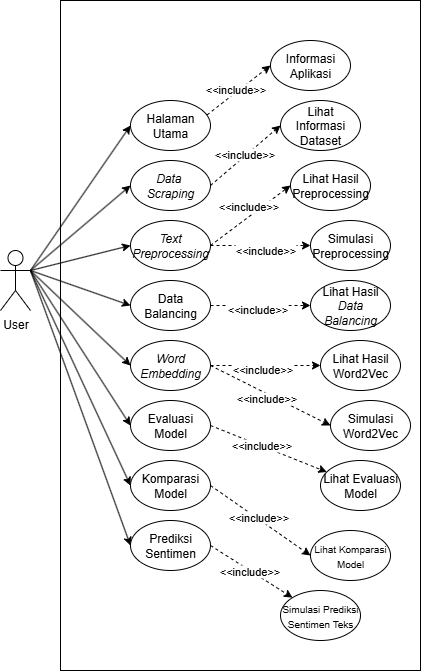

The diagram above was exported from draw.io. Its source (the exported page's mxGraphModel, read from the mxfile embedded in the PNG):
<mxGraphModel dx="1011" dy="1538" grid="1" gridSize="10" guides="1" tooltips="1" connect="1" arrows="1" fold="1" page="1" pageScale="1" pageWidth="827" pageHeight="1169" math="0" shadow="0">
  <root>
    <mxCell id="0" />
    <mxCell id="1" parent="0" />
    <mxCell id="0OCVUu5FXyw5_t4E81jq-3" value="" style="rounded=0;whiteSpace=wrap;html=1;movable=0;resizable=0;rotatable=0;deletable=0;editable=0;locked=1;connectable=0;" parent="1" vertex="1">
      <mxGeometry x="180" y="-50" width="360" height="670" as="geometry" />
    </mxCell>
    <mxCell id="0OCVUu5FXyw5_t4E81jq-23" style="rounded=0;orthogonalLoop=1;jettySize=auto;html=1;exitX=1;exitY=0.3333333333333333;exitDx=0;exitDy=0;exitPerimeter=0;entryX=0;entryY=0.5;entryDx=0;entryDy=0;" parent="1" source="0OCVUu5FXyw5_t4E81jq-1" target="0OCVUu5FXyw5_t4E81jq-4" edge="1">
      <mxGeometry relative="1" as="geometry" />
    </mxCell>
    <mxCell id="0OCVUu5FXyw5_t4E81jq-25" style="rounded=0;orthogonalLoop=1;jettySize=auto;html=1;exitX=1;exitY=0.3333333333333333;exitDx=0;exitDy=0;exitPerimeter=0;entryX=0;entryY=0.5;entryDx=0;entryDy=0;" parent="1" source="0OCVUu5FXyw5_t4E81jq-1" target="0OCVUu5FXyw5_t4E81jq-6" edge="1">
      <mxGeometry relative="1" as="geometry">
        <mxPoint x="210" y="210" as="targetPoint" />
      </mxGeometry>
    </mxCell>
    <mxCell id="0OCVUu5FXyw5_t4E81jq-26" style="rounded=0;orthogonalLoop=1;jettySize=auto;html=1;exitX=1;exitY=0.3333333333333333;exitDx=0;exitDy=0;exitPerimeter=0;entryX=0;entryY=0.5;entryDx=0;entryDy=0;" parent="1" source="0OCVUu5FXyw5_t4E81jq-1" target="0OCVUu5FXyw5_t4E81jq-10" edge="1">
      <mxGeometry relative="1" as="geometry" />
    </mxCell>
    <mxCell id="0OCVUu5FXyw5_t4E81jq-28" style="rounded=0;orthogonalLoop=1;jettySize=auto;html=1;exitX=1;exitY=0.3333333333333333;exitDx=0;exitDy=0;exitPerimeter=0;entryX=0;entryY=0.5;entryDx=0;entryDy=0;" parent="1" source="0OCVUu5FXyw5_t4E81jq-1" target="0OCVUu5FXyw5_t4E81jq-8" edge="1">
      <mxGeometry relative="1" as="geometry" />
    </mxCell>
    <mxCell id="0OCVUu5FXyw5_t4E81jq-29" style="rounded=0;orthogonalLoop=1;jettySize=auto;html=1;exitX=1;exitY=0.3333333333333333;exitDx=0;exitDy=0;exitPerimeter=0;entryX=0;entryY=0.5;entryDx=0;entryDy=0;" parent="1" source="0OCVUu5FXyw5_t4E81jq-1" target="0OCVUu5FXyw5_t4E81jq-9" edge="1">
      <mxGeometry relative="1" as="geometry" />
    </mxCell>
    <mxCell id="0OCVUu5FXyw5_t4E81jq-30" style="rounded=0;orthogonalLoop=1;jettySize=auto;html=1;exitX=1;exitY=0.3333333333333333;exitDx=0;exitDy=0;exitPerimeter=0;entryX=0;entryY=0.5;entryDx=0;entryDy=0;" parent="1" source="0OCVUu5FXyw5_t4E81jq-1" target="0OCVUu5FXyw5_t4E81jq-11" edge="1">
      <mxGeometry relative="1" as="geometry" />
    </mxCell>
    <mxCell id="0OCVUu5FXyw5_t4E81jq-31" style="rounded=0;orthogonalLoop=1;jettySize=auto;html=1;exitX=1;exitY=0.3333333333333333;exitDx=0;exitDy=0;exitPerimeter=0;entryX=0;entryY=0.5;entryDx=0;entryDy=0;" parent="1" source="0OCVUu5FXyw5_t4E81jq-1" target="0OCVUu5FXyw5_t4E81jq-12" edge="1">
      <mxGeometry relative="1" as="geometry" />
    </mxCell>
    <mxCell id="0OCVUu5FXyw5_t4E81jq-1" value="User" style="shape=umlActor;verticalLabelPosition=bottom;verticalAlign=top;html=1;outlineConnect=0;" parent="1" vertex="1">
      <mxGeometry x="120" y="200" width="30" height="60" as="geometry" />
    </mxCell>
    <mxCell id="0OCVUu5FXyw5_t4E81jq-32" style="rounded=0;orthogonalLoop=1;jettySize=auto;html=1;exitX=0.957;exitY=0.288;exitDx=0;exitDy=0;entryX=0;entryY=0.5;entryDx=0;entryDy=0;dashed=1;exitPerimeter=0;" parent="1" source="0OCVUu5FXyw5_t4E81jq-4" target="0OCVUu5FXyw5_t4E81jq-13" edge="1">
      <mxGeometry relative="1" as="geometry" />
    </mxCell>
    <mxCell id="0OCVUu5FXyw5_t4E81jq-46" value="&amp;lt;&amp;lt;include&amp;gt;&amp;gt;" style="edgeLabel;html=1;align=center;verticalAlign=middle;resizable=0;points=[];" parent="0OCVUu5FXyw5_t4E81jq-32" connectable="0" vertex="1">
      <mxGeometry x="-0.0467" y="3" relative="1" as="geometry">
        <mxPoint as="offset" />
      </mxGeometry>
    </mxCell>
    <mxCell id="0OCVUu5FXyw5_t4E81jq-4" value="Halaman Utama" style="ellipse;whiteSpace=wrap;html=1;" parent="1" vertex="1">
      <mxGeometry x="250" y="50" width="80" height="50" as="geometry" />
    </mxCell>
    <mxCell id="0OCVUu5FXyw5_t4E81jq-6" value="&lt;i&gt;Data&amp;nbsp;&lt;/i&gt;&lt;div&gt;&lt;i&gt;Scraping&lt;/i&gt;&lt;/div&gt;" style="ellipse;whiteSpace=wrap;html=1;" parent="1" vertex="1">
      <mxGeometry x="250" y="110" width="80" height="50" as="geometry" />
    </mxCell>
    <mxCell id="0OCVUu5FXyw5_t4E81jq-8" value="&lt;i&gt;Word Embedding&lt;/i&gt;" style="ellipse;whiteSpace=wrap;html=1;" parent="1" vertex="1">
      <mxGeometry x="250" y="290" width="80" height="50" as="geometry" />
    </mxCell>
    <mxCell id="0OCVUu5FXyw5_t4E81jq-9" value="Evaluasi Model" style="ellipse;whiteSpace=wrap;html=1;" parent="1" vertex="1">
      <mxGeometry x="250" y="350" width="80" height="50" as="geometry" />
    </mxCell>
    <mxCell id="0OCVUu5FXyw5_t4E81jq-10" value="&lt;i&gt;Text Preprocessing&lt;/i&gt;" style="ellipse;whiteSpace=wrap;html=1;" parent="1" vertex="1">
      <mxGeometry x="250" y="170" width="80" height="50" as="geometry" />
    </mxCell>
    <mxCell id="0OCVUu5FXyw5_t4E81jq-11" value="Komparasi Model" style="ellipse;whiteSpace=wrap;html=1;" parent="1" vertex="1">
      <mxGeometry x="250" y="410" width="80" height="50" as="geometry" />
    </mxCell>
    <mxCell id="0OCVUu5FXyw5_t4E81jq-12" value="Prediksi Sentimen" style="ellipse;whiteSpace=wrap;html=1;" parent="1" vertex="1">
      <mxGeometry x="250" y="470" width="80" height="50" as="geometry" />
    </mxCell>
    <mxCell id="0OCVUu5FXyw5_t4E81jq-13" value="Informasi Aplikasi" style="ellipse;whiteSpace=wrap;html=1;" parent="1" vertex="1">
      <mxGeometry x="390" y="-10" width="80" height="50" as="geometry" />
    </mxCell>
    <mxCell id="0OCVUu5FXyw5_t4E81jq-15" value="Lihat Informasi Dataset" style="ellipse;whiteSpace=wrap;html=1;" parent="1" vertex="1">
      <mxGeometry x="400" y="50" width="80" height="50" as="geometry" />
    </mxCell>
    <mxCell id="0OCVUu5FXyw5_t4E81jq-16" value="Lihat Hasil Preprocessing" style="ellipse;whiteSpace=wrap;html=1;" parent="1" vertex="1">
      <mxGeometry x="410" y="110" width="80" height="50" as="geometry" />
    </mxCell>
    <mxCell id="0OCVUu5FXyw5_t4E81jq-17" value="Simulasi Preprocessing" style="ellipse;whiteSpace=wrap;html=1;" parent="1" vertex="1">
      <mxGeometry x="430" y="170" width="80" height="50" as="geometry" />
    </mxCell>
    <mxCell id="0OCVUu5FXyw5_t4E81jq-18" value="Lihat Hasil&lt;br&gt;Word2Vec" style="ellipse;whiteSpace=wrap;html=1;" parent="1" vertex="1">
      <mxGeometry x="440" y="290" width="80" height="50" as="geometry" />
    </mxCell>
    <mxCell id="0OCVUu5FXyw5_t4E81jq-19" value="Lihat Evaluasi Model" style="ellipse;whiteSpace=wrap;html=1;" parent="1" vertex="1">
      <mxGeometry x="440" y="410" width="80" height="50" as="geometry" />
    </mxCell>
    <mxCell id="0OCVUu5FXyw5_t4E81jq-21" value="&lt;font size=&quot;1&quot;&gt;Lihat Komparasi Model&lt;/font&gt;" style="ellipse;whiteSpace=wrap;html=1;" parent="1" vertex="1">
      <mxGeometry x="430" y="480" width="80" height="50" as="geometry" />
    </mxCell>
    <mxCell id="0OCVUu5FXyw5_t4E81jq-22" value="&lt;font style=&quot;font-size: 10px;&quot;&gt;Simulasi Prediksi Sentimen Teks&lt;/font&gt;" style="ellipse;whiteSpace=wrap;html=1;" parent="1" vertex="1">
      <mxGeometry x="400" y="540" width="80" height="50" as="geometry" />
    </mxCell>
    <mxCell id="0OCVUu5FXyw5_t4E81jq-34" style="rounded=0;orthogonalLoop=1;jettySize=auto;html=1;exitX=1;exitY=0.5;exitDx=0;exitDy=0;dashed=1;entryX=0;entryY=0.5;entryDx=0;entryDy=0;" parent="1" source="0OCVUu5FXyw5_t4E81jq-6" target="0OCVUu5FXyw5_t4E81jq-15" edge="1">
      <mxGeometry relative="1" as="geometry">
        <mxPoint x="350" y="180" as="sourcePoint" />
        <mxPoint x="410" y="130" as="targetPoint" />
        <Array as="points" />
      </mxGeometry>
    </mxCell>
    <mxCell id="0OCVUu5FXyw5_t4E81jq-48" value="&amp;lt;&amp;lt;include&amp;gt;&amp;gt;" style="edgeLabel;html=1;align=center;verticalAlign=middle;resizable=0;points=[];" parent="0OCVUu5FXyw5_t4E81jq-34" connectable="0" vertex="1">
      <mxGeometry x="0.0086" y="2" relative="1" as="geometry">
        <mxPoint as="offset" />
      </mxGeometry>
    </mxCell>
    <mxCell id="0OCVUu5FXyw5_t4E81jq-36" style="rounded=0;orthogonalLoop=1;jettySize=auto;html=1;exitX=1;exitY=0.5;exitDx=0;exitDy=0;dashed=1;entryX=0;entryY=0.5;entryDx=0;entryDy=0;" parent="1" source="0OCVUu5FXyw5_t4E81jq-10" target="0OCVUu5FXyw5_t4E81jq-16" edge="1">
      <mxGeometry relative="1" as="geometry">
        <mxPoint x="330" y="280" as="sourcePoint" />
        <mxPoint x="414" y="210" as="targetPoint" />
        <Array as="points" />
      </mxGeometry>
    </mxCell>
    <mxCell id="0OCVUu5FXyw5_t4E81jq-49" value="&amp;lt;&amp;lt;include&amp;gt;&amp;gt;" style="edgeLabel;html=1;align=center;verticalAlign=middle;resizable=0;points=[];" parent="0OCVUu5FXyw5_t4E81jq-36" connectable="0" vertex="1">
      <mxGeometry x="0.1595" y="-2" relative="1" as="geometry">
        <mxPoint x="-10" y="-6" as="offset" />
      </mxGeometry>
    </mxCell>
    <mxCell id="0OCVUu5FXyw5_t4E81jq-37" style="rounded=0;orthogonalLoop=1;jettySize=auto;html=1;exitX=1;exitY=0.5;exitDx=0;exitDy=0;dashed=1;" parent="1" source="0OCVUu5FXyw5_t4E81jq-10" target="0OCVUu5FXyw5_t4E81jq-17" edge="1">
      <mxGeometry relative="1" as="geometry">
        <mxPoint x="350" y="290" as="sourcePoint" />
        <mxPoint x="434" y="220" as="targetPoint" />
        <Array as="points" />
      </mxGeometry>
    </mxCell>
    <mxCell id="0OCVUu5FXyw5_t4E81jq-50" value="&amp;lt;&amp;lt;include&amp;gt;&amp;gt;" style="edgeLabel;html=1;align=center;verticalAlign=middle;resizable=0;points=[];" parent="0OCVUu5FXyw5_t4E81jq-37" connectable="0" vertex="1">
      <mxGeometry x="0.0763" y="-1" relative="1" as="geometry">
        <mxPoint y="3" as="offset" />
      </mxGeometry>
    </mxCell>
    <mxCell id="0OCVUu5FXyw5_t4E81jq-38" style="rounded=0;orthogonalLoop=1;jettySize=auto;html=1;exitX=1;exitY=0.5;exitDx=0;exitDy=0;dashed=1;" parent="1" source="0OCVUu5FXyw5_t4E81jq-8" target="0OCVUu5FXyw5_t4E81jq-18" edge="1">
      <mxGeometry relative="1" as="geometry">
        <mxPoint x="370" y="257" as="sourcePoint" />
        <mxPoint x="454" y="250" as="targetPoint" />
        <Array as="points" />
      </mxGeometry>
    </mxCell>
    <mxCell id="0OCVUu5FXyw5_t4E81jq-51" value="&amp;lt;&amp;lt;include&amp;gt;&amp;gt;" style="edgeLabel;html=1;align=center;verticalAlign=middle;resizable=0;points=[];" parent="0OCVUu5FXyw5_t4E81jq-38" connectable="0" vertex="1">
      <mxGeometry x="-0.0219" y="-1" relative="1" as="geometry">
        <mxPoint x="-3" y="2" as="offset" />
      </mxGeometry>
    </mxCell>
    <mxCell id="0OCVUu5FXyw5_t4E81jq-39" style="rounded=0;orthogonalLoop=1;jettySize=auto;html=1;exitX=1;exitY=0.5;exitDx=0;exitDy=0;dashed=1;" parent="1" source="0OCVUu5FXyw5_t4E81jq-9" target="0OCVUu5FXyw5_t4E81jq-19" edge="1">
      <mxGeometry relative="1" as="geometry">
        <mxPoint x="380" y="357" as="sourcePoint" />
        <mxPoint x="464" y="350" as="targetPoint" />
        <Array as="points" />
      </mxGeometry>
    </mxCell>
    <mxCell id="0OCVUu5FXyw5_t4E81jq-52" value="&amp;lt;&amp;lt;include&amp;gt;&amp;gt;" style="edgeLabel;html=1;align=center;verticalAlign=middle;resizable=0;points=[];" parent="0OCVUu5FXyw5_t4E81jq-39" connectable="0" vertex="1">
      <mxGeometry x="-0.1327" y="1" relative="1" as="geometry">
        <mxPoint as="offset" />
      </mxGeometry>
    </mxCell>
    <mxCell id="0OCVUu5FXyw5_t4E81jq-40" style="rounded=0;orthogonalLoop=1;jettySize=auto;html=1;exitX=1;exitY=0.5;exitDx=0;exitDy=0;dashed=1;entryX=0;entryY=0.5;entryDx=0;entryDy=0;" parent="1" source="0OCVUu5FXyw5_t4E81jq-11" target="0OCVUu5FXyw5_t4E81jq-21" edge="1">
      <mxGeometry relative="1" as="geometry">
        <mxPoint x="350" y="437" as="sourcePoint" />
        <mxPoint x="434" y="430" as="targetPoint" />
        <Array as="points" />
      </mxGeometry>
    </mxCell>
    <mxCell id="0OCVUu5FXyw5_t4E81jq-54" value="&amp;lt;&amp;lt;include&amp;gt;&amp;gt;" style="edgeLabel;html=1;align=center;verticalAlign=middle;resizable=0;points=[];" parent="0OCVUu5FXyw5_t4E81jq-40" connectable="0" vertex="1">
      <mxGeometry x="-0.0809" y="1" relative="1" as="geometry">
        <mxPoint x="1" as="offset" />
      </mxGeometry>
    </mxCell>
    <mxCell id="0OCVUu5FXyw5_t4E81jq-42" style="rounded=0;orthogonalLoop=1;jettySize=auto;html=1;exitX=1;exitY=0.5;exitDx=0;exitDy=0;dashed=1;" parent="1" source="0OCVUu5FXyw5_t4E81jq-12" target="0OCVUu5FXyw5_t4E81jq-22" edge="1">
      <mxGeometry relative="1" as="geometry">
        <mxPoint x="370" y="450" as="sourcePoint" />
        <mxPoint x="464" y="500" as="targetPoint" />
        <Array as="points" />
      </mxGeometry>
    </mxCell>
    <mxCell id="0OCVUu5FXyw5_t4E81jq-55" value="&amp;lt;&amp;lt;include&amp;gt;&amp;gt;" style="edgeLabel;html=1;align=center;verticalAlign=middle;resizable=0;points=[];" parent="0OCVUu5FXyw5_t4E81jq-42" connectable="0" vertex="1">
      <mxGeometry x="-0.0531" y="-1" relative="1" as="geometry">
        <mxPoint as="offset" />
      </mxGeometry>
    </mxCell>
    <mxCell id="FVEnoPVfaBaxWP3X3XDs-5" value="Data Balancing" style="ellipse;whiteSpace=wrap;html=1;" vertex="1" parent="1">
      <mxGeometry x="250" y="230" width="80" height="50" as="geometry" />
    </mxCell>
    <mxCell id="FVEnoPVfaBaxWP3X3XDs-6" value="Lihat Hasil&lt;i&gt; Data Balancing&lt;/i&gt;" style="ellipse;whiteSpace=wrap;html=1;" vertex="1" parent="1">
      <mxGeometry x="430" y="230" width="80" height="50" as="geometry" />
    </mxCell>
    <mxCell id="FVEnoPVfaBaxWP3X3XDs-7" style="rounded=0;orthogonalLoop=1;jettySize=auto;html=1;exitX=1;exitY=0.3333333333333333;exitDx=0;exitDy=0;exitPerimeter=0;entryX=0;entryY=0.5;entryDx=0;entryDy=0;" edge="1" parent="1" source="0OCVUu5FXyw5_t4E81jq-1" target="FVEnoPVfaBaxWP3X3XDs-5">
      <mxGeometry relative="1" as="geometry">
        <mxPoint x="220" y="225" as="sourcePoint" />
        <mxPoint x="320" y="200" as="targetPoint" />
      </mxGeometry>
    </mxCell>
    <mxCell id="FVEnoPVfaBaxWP3X3XDs-8" style="rounded=0;orthogonalLoop=1;jettySize=auto;html=1;exitX=1;exitY=0.5;exitDx=0;exitDy=0;dashed=1;entryX=0;entryY=0.5;entryDx=0;entryDy=0;" edge="1" parent="1" source="FVEnoPVfaBaxWP3X3XDs-5" target="FVEnoPVfaBaxWP3X3XDs-6">
      <mxGeometry relative="1" as="geometry">
        <mxPoint x="420" y="310" as="sourcePoint" />
        <mxPoint x="530" y="310" as="targetPoint" />
        <Array as="points" />
      </mxGeometry>
    </mxCell>
    <mxCell id="FVEnoPVfaBaxWP3X3XDs-9" value="&amp;lt;&amp;lt;include&amp;gt;&amp;gt;" style="edgeLabel;html=1;align=center;verticalAlign=middle;resizable=0;points=[];" connectable="0" vertex="1" parent="FVEnoPVfaBaxWP3X3XDs-8">
      <mxGeometry x="-0.0219" y="-1" relative="1" as="geometry">
        <mxPoint x="-3" y="2" as="offset" />
      </mxGeometry>
    </mxCell>
    <mxCell id="FVEnoPVfaBaxWP3X3XDs-10" value="Simulasi Word2Vec" style="ellipse;whiteSpace=wrap;html=1;" vertex="1" parent="1">
      <mxGeometry x="450" y="350" width="80" height="50" as="geometry" />
    </mxCell>
    <mxCell id="FVEnoPVfaBaxWP3X3XDs-12" style="rounded=0;orthogonalLoop=1;jettySize=auto;html=1;exitX=1;exitY=0.5;exitDx=0;exitDy=0;dashed=1;entryX=0;entryY=0.5;entryDx=0;entryDy=0;" edge="1" parent="1" source="0OCVUu5FXyw5_t4E81jq-8" target="FVEnoPVfaBaxWP3X3XDs-10">
      <mxGeometry relative="1" as="geometry">
        <mxPoint x="410" y="320" as="sourcePoint" />
        <mxPoint x="520" y="320" as="targetPoint" />
        <Array as="points" />
      </mxGeometry>
    </mxCell>
    <mxCell id="FVEnoPVfaBaxWP3X3XDs-13" value="&amp;lt;&amp;lt;include&amp;gt;&amp;gt;" style="edgeLabel;html=1;align=center;verticalAlign=middle;resizable=0;points=[];" connectable="0" vertex="1" parent="FVEnoPVfaBaxWP3X3XDs-12">
      <mxGeometry x="-0.0219" y="-1" relative="1" as="geometry">
        <mxPoint x="-3" y="2" as="offset" />
      </mxGeometry>
    </mxCell>
  </root>
</mxGraphModel>